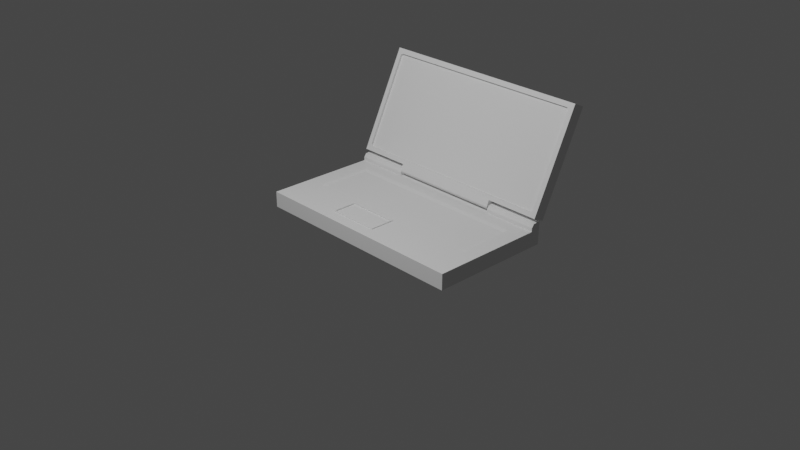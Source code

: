 # Source: notebook2.blend  (saved by Blender 2.80.72; exported with 4.5.12 LTS)
import bpy
from mathutils import Matrix  # noqa: F401  (used for matrix-valued properties, if any)

bpy.ops.wm.read_factory_settings(use_empty=True)
scene = bpy.context.scene
scene.name = 'Scene'

# ---- collections
col_collection = bpy.data.collections.new('Collection'); scene.collection.children.link(col_collection)

# ---- materials (node trees are filled in below, after node groups)
mat_material_001 = bpy.data.materials.new('Material.001')
mat_material_001.use_transparent_shadow = False

# ---- node groups
ng_auto_smooth = bpy.data.node_groups.new('Auto Smooth', 'GeometryNodeTree')
_s = ng_auto_smooth.interface.new_socket(name='Geometry', in_out='OUTPUT', socket_type='NodeSocketGeometry')
_s = ng_auto_smooth.interface.new_socket(name='Geometry', in_out='INPUT', socket_type='NodeSocketGeometry')
_s = ng_auto_smooth.interface.new_socket(name='Angle', in_out='INPUT', socket_type='NodeSocketFloat')
_s.subtype = 'ANGLE'
_s.min_value = 0.0
_s.max_value = 3.142
ng_auto_smooth.is_modifier = True
_N = ng_auto_smooth.nodes; _L = ng_auto_smooth.links
n0 = _N.new('NodeGroupOutput'); n0.name = 'Group Output'; n0.location = (480, -100)
n1 = _N.new('NodeGroupInput'); n1.name = 'Group Input'; n1.location = (-420, -300)
n2 = _N.new('NodeGroupInput'); n2.name = 'Group Input.001'; n2.location = (-60, -100)
n3 = _N.new('GeometryNodeSetShadeSmooth'); n3.name = 'Set Shade Smooth'; n3.location = (120, -100)
n3.domain = 'EDGE'
n4 = _N.new('GeometryNodeSetShadeSmooth'); n4.name = 'Set Shade Smooth.001'; n4.location = (300, -100)
n5 = _N.new('GeometryNodeInputMeshEdgeAngle'); n5.name = 'Edge Angle'; n5.location = (-420, -220)
n6 = _N.new('GeometryNodeInputEdgeSmooth'); n6.name = 'Is Edge Smooth'; n6.location = (-60, -160)
n7 = _N.new('GeometryNodeInputShadeSmooth'); n7.name = 'Is Face Smooth'; n7.location = (-240, -340)
n8 = _N.new('FunctionNodeBooleanMath'); n8.name = 'Boolean Math'; n8.location = (-60, -220)
n9 = _N.new('FunctionNodeCompare'); n9.name = 'Compare'; n9.location = (-240, -180)
n9.operation = 'LESS_EQUAL'
_L.new(n5.outputs[0], n9.inputs[0])
_L.new(n4.outputs[0], n0.inputs[0])
_L.new(n1.outputs[1], n9.inputs[1])
_L.new(n9.outputs[0], n8.inputs[0])
_L.new(n7.outputs[0], n8.inputs[1])
_L.new(n2.outputs[0], n3.inputs[0])
_L.new(n6.outputs[0], n3.inputs[1])
_L.new(n3.outputs[0], n4.inputs[0])
_L.new(n8.outputs[0], n3.inputs[2])
n0.is_active_output = True

# ---- material node trees

# ---- world
world_world = bpy.data.worlds.new('World'); scene.world = world_world
world_world.use_nodes = True; world_world.node_tree.nodes.clear()
_N = world_world.node_tree.nodes; _L = world_world.node_tree.links
n0 = _N.new('ShaderNodeOutputWorld'); n0.name = 'World Output'; n0.location = (300, 300)
n1 = _N.new('ShaderNodeBackground'); n1.name = 'Background'; n1.location = (10, 300)
n1.inputs[0].default_value = (0.05088, 0.05088, 0.05088, 1.0)
_L.new(n1.outputs[0], n0.inputs[0])
n0.is_active_output = True
world_world.color = (0.05088, 0.05088, 0.05088)
world_world.use_sun_shadow = False
world_world.sun_shadow_jitter_overblur = 0.0

# ---- cameras
cam_camera = bpy.data.cameras.new('Camera')
cam_camera.clip_end = 100.0
cam_camera.ortho_scale = 7.314

# ---- lights
light_light = bpy.data.lights.new('Light', 'POINT')
light_light.transmission_factor = 0.0
light_light.energy = 1000.0
light_light.shadow_soft_size = 0.1
light_light.shadow_maximum_resolution = 0.006
light_light.use_absolute_resolution = True

# ---- meshes
me_cube = bpy.data.meshes.new('Cube')
me_cube.from_pydata([(-1.0, -0.2922, -1.0), (-1.0, -0.2922, 1.0), (-1.0, 0.2922, -1.0), (0.8549, 0.3435, -1.015), (1.0, -0.2922, -1.0), (1.0, -0.2922, 1.0), (1.0, 0.2922, -1.0), (1.0, 0.3435, -1.015), (-0.999, 0.3665, 1.773), (1.001, 0.3665, 1.773), (1.0, 0.3445, 0.9509), (-0.8446, 0.3435, -1.015), (-0.999, 0.6086, 14.04), (1.001, 0.6086, 14.04), (-1.0, -0.0739, -1.0), (-1.0, -0.07354, 0.9873), (1.0, -0.0739, -1.0), (1.0, -0.07354, 0.9873), (-1.0, 0.2271, 0.9699), (1.0, 0.2262, -1.0), (-1.0, 0.2262, -1.0), (1.0, 0.2271, 0.9699), (0.8549, 0.2922, -1.0), (0.8549, -0.2922, -1.0), (0.8549, -0.2922, 1.0), (0.8314, -0.06467, 0.84), (0.8549, -0.0739, -1.0), (0.8549, 0.2262, -1.0), (0.8314, 0.2046, 0.8244), (-0.8446, 0.2922, -1.0), (-0.8446, -0.2922, 1.0), (-0.8446, -0.0739, -1.0), (-0.8446, 0.2262, -1.0), (-0.8446, -0.2922, -1.0), (-0.8214, -0.06467, 0.84), (-0.8214, 0.2046, 0.8244), (-0.8446, -0.07354, 0.9873), (0.8549, -0.07354, 0.9873), (0.8549, -0.2922, 1.0), (-0.8446, -0.2922, 1.0), (-0.3571, -0.09417, 1.114), (0.08368, -0.09417, 1.114), (0.1007, -0.1032, 1.115), (0.1007, -0.2223, 1.121), (0.08368, -0.2292, 1.122), (-0.3571, -0.2292, 1.122), (-0.375, -0.1032, 1.115), (-0.375, -0.2223, 1.121), (-0.375, -0.1002, 0.9917), (-0.369, -0.09419, 0.9914), (-0.381, -0.09392, 0.9913), (-0.3747, -0.09833, 0.9916), (-0.3739, -0.09666, 0.9915), (-0.3725, -0.09533, 0.9915), (-0.3709, -0.09448, 0.9914), (-0.369, -0.09417, 1.114), (-0.375, -0.1002, 1.114), (-0.3709, -0.09447, 1.114), (-0.3725, -0.09532, 1.114), (-0.3739, -0.09665, 1.114), (-0.3747, -0.09832, 1.114), (-0.3681, -0.2292, 0.9992), (-0.375, -0.2223, 0.9988), (-0.3819, -0.2302, 0.9992), (-0.3702, -0.2289, 0.9992), (-0.3722, -0.2279, 0.9992), (-0.3737, -0.2264, 0.9991), (-0.3747, -0.2245, 0.999), (-0.375, -0.2223, 1.121), (-0.3681, -0.2292, 1.122), (-0.3747, -0.2244, 1.122), (-0.3737, -0.2264, 1.122), (-0.3722, -0.2279, 1.122), (-0.3702, -0.2289, 1.122), (0.1007, -0.2232, 0.9989), (0.09473, -0.2292, 0.9992), (0.1067, -0.2297, 0.9992), (0.1004, -0.2251, 0.999), (0.09959, -0.2268, 0.9991), (0.09826, -0.2281, 0.9992), (0.09659, -0.2289, 0.9992), (0.09473, -0.2292, 1.122), (0.1007, -0.2232, 1.121), (0.09659, -0.2289, 1.122), (0.09826, -0.2281, 1.122), (0.09959, -0.2268, 1.122), (0.1004, -0.2251, 1.122), (0.09473, -0.09419, 0.9914), (0.1007, -0.1002, 0.9917), (0.1067, -0.09402, 0.9914), (0.09659, -0.09448, 0.9914), (0.09826, -0.09533, 0.9915), (0.09959, -0.09666, 0.9915), (0.1004, -0.09833, 0.9916), (0.1007, -0.1002, 1.114), (0.09473, -0.09417, 1.114), (0.1004, -0.09832, 1.114), (0.09959, -0.09665, 1.114), (0.09826, -0.09532, 1.114), (0.09659, -0.09447, 1.114), (0.07368, -0.1032, 1.115), (0.08368, -0.1132, 1.115), (0.09368, -0.1032, 1.115), (0.08368, -0.09422, 1.114), (0.07563, -0.1034, 1.115), (0.07751, -0.1039, 1.115), (0.07924, -0.1049, 1.115), (0.08075, -0.1061, 1.115), (0.08199, -0.1076, 1.115), (0.08292, -0.1094, 1.115), (0.08349, -0.1112, 1.115), (0.08368, -0.2123, 1.121), (0.07368, -0.2223, 1.121), (0.08368, -0.2292, 1.122), (0.09368, -0.2223, 1.121), (0.08349, -0.2142, 1.121), (0.08292, -0.2161, 1.121), (0.08199, -0.2179, 1.121), (0.08075, -0.2194, 1.121), (0.07924, -0.2206, 1.121), (0.07751, -0.2215, 1.121), (0.07563, -0.2221, 1.121), (-0.3571, -0.1132, 1.115), (-0.3471, -0.1032, 1.115), (-0.3571, -0.09422, 1.114), (-0.3671, -0.1032, 1.115), (-0.3569, -0.1112, 1.115), (-0.3563, -0.1094, 1.115), (-0.3554, -0.1076, 1.115), (-0.3541, -0.1061, 1.115), (-0.3526, -0.1049, 1.115), (-0.3509, -0.1039, 1.115), (-0.349, -0.1034, 1.115), (-0.3471, -0.2223, 1.121), (-0.3571, -0.2123, 1.121), (-0.3671, -0.2223, 1.121), (-0.3571, -0.2292, 1.122), (-0.349, -0.2221, 1.121), (-0.3509, -0.2215, 1.121), (-0.3526, -0.2206, 1.121), (-0.3541, -0.2194, 1.121), (-0.3554, -0.2179, 1.121), (-0.3563, -0.2161, 1.121), (-0.3569, -0.2142, 1.121), (0.08368, -0.1132, 0.9302), (0.07368, -0.1032, 0.9296), (0.08349, -0.1112, 0.93), (0.08292, -0.1094, 0.9299), (0.08199, -0.1076, 0.9298), (0.08075, -0.1061, 0.9297), (0.07924, -0.1049, 0.9297), (0.07751, -0.104, 0.9296), (0.07563, -0.1034, 0.9296), (0.07368, -0.2223, 0.9365), (0.08368, -0.2123, 0.9359), (0.07563, -0.2221, 0.9365), (0.07751, -0.2216, 0.9364), (0.07924, -0.2206, 0.9364), (0.08075, -0.2194, 0.9363), (0.08199, -0.2179, 0.9362), (0.08292, -0.2161, 0.9361), (0.08349, -0.2143, 0.936), (-0.3471, -0.1032, 0.9296), (-0.3571, -0.1132, 0.9302), (-0.349, -0.1034, 0.9296), (-0.3509, -0.104, 0.9296), (-0.3526, -0.1049, 0.9297), (-0.3541, -0.1061, 0.9297), (-0.3554, -0.1076, 0.9298), (-0.3563, -0.1094, 0.9299), (-0.3569, -0.1112, 0.93), (-0.3571, -0.2123, 0.9359), (-0.3471, -0.2223, 0.9365), (-0.3569, -0.2143, 0.936), (-0.3563, -0.2161, 0.9361), (-0.3554, -0.2179, 0.9362), (-0.3541, -0.2194, 0.9363), (-0.3526, -0.2206, 0.9364), (-0.3509, -0.2216, 0.9364), (-0.349, -0.2221, 0.9365), (-0.8446, -0.07354, 0.9873), (0.8549, -0.07354, 0.9873), (-0.8446, 0.2271, 0.9699), (0.8549, 0.2271, 0.9699), (-0.999, 0.3071, 2.477), (1.001, 0.3071, 2.477), (-0.999, 0.5492, 14.74), (1.001, 0.5492, 14.74), (-1.0, 0.3435, -1.015), (-1.0, 0.3445, 0.9509), (1.0, 0.2932, 0.966), (-1.0, 0.2932, 0.966), (-0.9249, 0.3166, 3.01), (-0.9549, 0.3219, 3.277), (-0.9574, 0.3161, 2.98), (-0.9307, 0.3167, 3.015), (-0.9364, 0.317, 3.03), (-0.9415, 0.3175, 3.055), (-0.9461, 0.3181, 3.088), (-0.9498, 0.3189, 3.129), (-0.9526, 0.3199, 3.175), (-0.9543, 0.3208, 3.225), (0.9571, 0.3219, 3.277), (0.9271, 0.3166, 3.01), (0.9596, 0.3161, 2.98), (0.9565, 0.3208, 3.225), (0.9548, 0.3199, 3.175), (0.952, 0.3189, 3.129), (0.9483, 0.3181, 3.088), (0.9438, 0.3175, 3.055), (0.9386, 0.317, 3.03), (0.9329, 0.3167, 3.015), (-0.9549, 0.5315, 13.9), (-0.9249, 0.5368, 14.17), (-0.9572, 0.5374, 14.2), (-0.9543, 0.5325, 13.95), (-0.9526, 0.5335, 14.0), (-0.9498, 0.5344, 14.05), (-0.9461, 0.5352, 14.09), (-0.9415, 0.5359, 14.12), (-0.9364, 0.5364, 14.15), (-0.9307, 0.5367, 14.16), (0.9271, 0.5368, 14.17), (0.9571, 0.5315, 13.9), (0.9594, 0.5374, 14.2), (0.9329, 0.5367, 14.16), (0.9386, 0.5364, 14.15), (0.9438, 0.5359, 14.12), (0.9483, 0.5352, 14.09), (0.952, 0.5344, 14.05), (0.9548, 0.5335, 14.0), (0.9565, 0.5325, 13.95), (-0.955, 0.3332, 3.161), (-0.925, 0.3279, 2.894), (-0.9544, 0.3322, 3.109), (-0.9527, 0.3312, 3.059), (-0.9499, 0.3303, 3.013), (-0.9462, 0.3295, 2.972), (-0.9416, 0.3288, 2.939), (-0.9365, 0.3283, 2.914), (-0.9308, 0.328, 2.899), (0.927, 0.3279, 2.894), (0.957, 0.3332, 3.161), (0.9328, 0.328, 2.899), (0.9385, 0.3283, 2.914), (0.9437, 0.3288, 2.939), (0.9482, 0.3295, 2.972), (0.9519, 0.3303, 3.013), (0.9547, 0.3312, 3.059), (0.9564, 0.3322, 3.109), (-0.925, 0.5481, 14.05), (-0.955, 0.5428, 13.78), (-0.9308, 0.548, 14.04), (-0.9365, 0.5477, 14.03), (-0.9416, 0.5472, 14.0), (-0.9462, 0.5465, 13.97), (-0.9499, 0.5457, 13.93), (-0.9527, 0.5448, 13.88), (-0.9544, 0.5438, 13.83), (0.957, 0.5428, 13.78), (0.927, 0.5481, 14.05), (0.9564, 0.5438, 13.83), (0.9547, 0.5448, 13.88), (0.9519, 0.5457, 13.93), (0.9482, 0.5465, 13.97), (0.9437, 0.5472, 14.0), (0.9385, 0.5477, 14.03), (0.9328, 0.548, 14.04), (-0.5158, 0.2932, 0.966), (0.5158, 0.2932, 0.966), (-0.5158, 0.3445, 0.9509), (0.5158, 0.3445, 0.9509), (1.0, 0.345, 1.956), (0.5158, 0.345, 1.956), (-1.0, 0.345, 1.956), (-0.5158, 0.345, 1.956), (0.5158, 0.2934, 1.428), (0.5158, 0.345, 1.956), (0.5158, 0.3055, 1.841), (1.0, 0.345, 1.956), (1.0, 0.2934, 1.428), (1.0, 0.3055, 1.841), (-1.0, 0.2934, 1.428), (-1.0, 0.345, 1.956), (-1.0, 0.3055, 1.841), (-0.5158, 0.345, 1.956), (-0.5158, 0.2934, 1.428), (-0.5158, 0.3055, 1.841), (-0.5148, 0.3665, 1.773), (0.5115, 0.3665, 1.773), (-0.5148, 0.5492, 14.74), (0.5115, 0.5492, 14.74), (-0.5148, 0.6086, 14.04), (0.5115, 0.6086, 14.04), (-0.5148, 0.3071, 2.477), (0.5115, 0.3071, 2.477), (-0.5148, 0.3611, 1.502), (-0.5148, 0.3162, 1.083), (-0.5148, 0.3512, 1.034), (-0.5148, 0.3482, 0.9846), (-0.5148, 0.3442, 0.9534), (-0.5148, 0.3394, 0.9413), (-0.5148, 0.3339, 0.9489), (-0.5148, 0.3281, 0.9758), (-0.5148, 0.3221, 1.021), (0.5115, 0.3162, 1.083), (0.5115, 0.3611, 1.502), (0.5115, 0.3221, 1.021), (0.5115, 0.3281, 0.9758), (0.5115, 0.3339, 0.9489), (0.5115, 0.3394, 0.9413), (0.5115, 0.3442, 0.9534), (0.5115, 0.3482, 0.9846), (0.5115, 0.3512, 1.034), (-0.5148, 0.3163, 1.081), (-0.5148, 0.3017, 2.206), (-0.5148, 0.3106, 1.157), (-0.5148, 0.3055, 1.244), (-0.5148, 0.301, 1.339), (-0.5148, 0.2974, 1.439), (-0.5148, 0.2948, 1.539), (-0.5148, 0.2933, 1.635), (-0.5148, 0.293, 1.725), (0.5115, 0.3017, 2.206), (0.5115, 0.3163, 1.081), (0.5115, 0.293, 1.724), (0.5115, 0.2933, 1.635), (0.5115, 0.2948, 1.539), (0.5115, 0.2974, 1.439), (0.5115, 0.301, 1.339), (0.5115, 0.3055, 1.244), (0.5115, 0.3106, 1.157), (0.004997, -0.06467, 0.84), (0.004997, 0.2046, 0.8244), (0.8314, 0.1663, 0.8266), (-0.8214, 0.1663, 0.8266), (0.004997, 0.1663, 0.8266), (0.8314, -0.06467, 0.84), (-0.8214, 0.2046, 0.8244), (0.8314, 0.2046, 0.8244), (-0.8214, -0.06467, 0.84), (0.8314, 0.06998, 0.8322), (-0.8214, 0.06998, 0.8322), (0.004997, 0.2046, 0.8244), (0.004997, -0.06467, 0.84)], [], [(20, 18, 191, 2), (202, 223, 259, 242), (16, 17, 5, 4), (33, 30, 1, 0), (26, 16, 4, 23), (180, 15, 1, 30), (22, 29, 11, 3), (295, 289, 9, 185), (291, 187, 13, 293), (185, 9, 13, 187), (288, 8, 12, 292), (8, 184, 186, 12), (182, 18, 15, 180), (27, 19, 16, 26), (19, 21, 17, 16), (0, 1, 15, 14), (6, 190, 21, 19), (22, 6, 19, 27), (190, 269, 268, 191, 18, 182, 183, 21), (14, 15, 18, 20), (29, 22, 27, 32), (32, 27, 26, 31), (21, 183, 181, 17), (17, 181, 24, 5), (31, 26, 23, 33), (4, 5, 24, 23), (14, 31, 33, 0), (20, 32, 31, 14), (2, 29, 32, 20), (336, 335, 34, 332), (181, 180, 36, 37), (23, 24, 30, 33), (122, 134, 171, 163), (30, 24, 38, 39), (24, 181, 37, 38), (180, 30, 39, 36), (63, 62, 48, 50, 36, 39), (61, 75, 81, 44, 45, 69), (48, 62, 68, 47, 46, 56), (89, 88, 74, 76, 38, 37), (144, 146, 147, 148, 149, 150, 151, 152, 145, 162, 164, 165, 166, 167, 168, 169, 170, 163, 171, 173, 174, 175, 176, 177, 178, 179, 172, 153, 155, 156, 157, 158, 159, 160, 161, 154), (100, 123, 162, 145), (40, 55, 57, 58, 59, 60, 56, 46, 125, 124), (133, 112, 153, 172), (94, 96, 97, 98, 99, 95, 41, 103, 102, 42), (42, 102, 101, 111, 114, 43), (113, 112, 133, 136, 45, 44), (136, 135, 47, 68, 70, 71, 72, 73, 69, 45), (43, 114, 113, 44, 81, 83, 84, 85, 86, 82), (122, 125, 46, 47, 135, 134), (111, 101, 144, 154), (48, 51, 50), (51, 52, 50), (52, 53, 50), (53, 54, 50), (54, 49, 50), (48, 56, 60, 51), (51, 60, 59, 52), (52, 59, 58, 53), (53, 58, 57, 54), (54, 57, 55, 49), (74, 88, 94, 42, 43, 82), (61, 64, 63), (64, 65, 63), (65, 66, 63), (66, 67, 63), (67, 62, 63), (61, 69, 73, 64), (64, 73, 72, 65), (65, 72, 71, 66), (66, 71, 70, 67), (67, 70, 68, 62), (76, 75, 61, 63, 39, 38), (74, 77, 76), (77, 78, 76), (78, 79, 76), (79, 80, 76), (80, 75, 76), (81, 75, 80, 83), (83, 80, 79, 84), (84, 79, 78, 85), (85, 78, 77, 86), (86, 77, 74, 82), (87, 49, 55, 40, 41, 95), (87, 90, 89), (90, 91, 89), (91, 92, 89), (92, 93, 89), (93, 88, 89), (94, 88, 93, 96), (96, 93, 92, 97), (97, 92, 91, 98), (98, 91, 90, 99), (99, 90, 87, 95), (50, 49, 87, 89, 37, 36), (100, 104, 105, 106, 107, 108, 109, 110, 101, 102, 103), (111, 115, 116, 117, 118, 119, 120, 121, 112, 113, 114), (122, 126, 127, 128, 129, 130, 131, 132, 123, 124, 125), (133, 137, 138, 139, 140, 141, 142, 143, 134, 135, 136), (100, 145, 152, 104), (104, 152, 151, 105), (105, 151, 150, 106), (106, 150, 149, 107), (107, 149, 148, 108), (108, 148, 147, 109), (109, 147, 146, 110), (110, 146, 144, 101), (153, 112, 121, 155), (155, 121, 120, 156), (156, 120, 119, 157), (157, 119, 118, 158), (158, 118, 117, 159), (159, 117, 116, 160), (160, 116, 115, 161), (161, 115, 111, 154), (171, 134, 143, 173), (173, 143, 142, 174), (174, 142, 141, 175), (175, 141, 140, 176), (176, 140, 139, 177), (177, 139, 138, 178), (178, 138, 137, 179), (179, 137, 133, 172), (162, 123, 132, 164), (164, 132, 131, 165), (165, 131, 130, 166), (166, 130, 129, 167), (167, 129, 128, 168), (168, 128, 127, 169), (169, 127, 126, 170), (170, 126, 122, 163), (41, 40, 124, 123, 100, 103), (25, 332, 34, 340, 344, 337), (35, 333, 28, 339, 343, 338), (28, 334, 25, 337, 341, 339), (34, 335, 35, 338, 342, 340), (212, 193, 232, 251), (232, 234, 235, 236, 237, 238, 239, 240, 233, 241, 243, 244, 245, 246, 247, 248, 249, 242, 259, 261, 262, 263, 264, 265, 266, 267, 260, 250, 252, 253, 254, 255, 256, 257, 258, 251), (222, 213, 250, 260), (204, 203, 192, 194, 184, 294, 295, 185), (189, 270, 271, 10, 7, 3, 11, 188), (214, 213, 222, 224, 187, 291, 290, 186), (224, 223, 202, 204, 185, 187), (194, 193, 212, 214, 186, 184), (192, 195, 194), (195, 196, 194), (196, 197, 194), (197, 198, 194), (198, 199, 194), (199, 200, 194), (200, 201, 194), (201, 193, 194), (202, 205, 204), (205, 206, 204), (206, 207, 204), (207, 208, 204), (208, 209, 204), (209, 210, 204), (210, 211, 204), (211, 203, 204), (212, 215, 214), (215, 216, 214), (216, 217, 214), (217, 218, 214), (218, 219, 214), (219, 220, 214), (220, 221, 214), (221, 213, 214), (222, 225, 224), (225, 226, 224), (226, 227, 224), (227, 228, 224), (228, 229, 224), (229, 230, 224), (230, 231, 224), (231, 223, 224), (192, 233, 240, 195), (195, 240, 239, 196), (196, 239, 238, 197), (197, 238, 237, 198), (198, 237, 236, 199), (199, 236, 235, 200), (200, 235, 234, 201), (201, 234, 232, 193), (250, 213, 221, 252), (252, 221, 220, 253), (253, 220, 219, 254), (254, 219, 218, 255), (255, 218, 217, 256), (256, 217, 216, 257), (257, 216, 215, 258), (258, 215, 212, 251), (259, 223, 231, 261), (261, 231, 230, 262), (262, 230, 229, 263), (263, 229, 228, 264), (264, 228, 227, 265), (265, 227, 226, 266), (266, 226, 225, 267), (267, 225, 222, 260), (241, 203, 211, 243), (243, 211, 210, 244), (244, 210, 209, 245), (245, 209, 208, 246), (246, 208, 207, 247), (247, 207, 206, 248), (248, 206, 205, 249), (249, 205, 202, 242), (192, 203, 241, 233), (6, 22, 3, 7), (190, 6, 7, 10), (29, 2, 188, 11), (190, 10, 272, 279, 281, 280), (2, 191, 189, 188), (268, 270, 275, 285, 287, 286), (268, 269, 271, 270), (271, 269, 276, 278, 277, 273), (191, 268, 286, 282), (10, 271, 273, 272), (269, 190, 280, 276), (189, 191, 282, 284, 283, 274), (270, 189, 274, 275), (283, 285, 275, 274), (276, 280, 281, 278), (278, 281, 279, 277), (282, 286, 287, 284), (284, 287, 285, 283), (277, 279, 272, 273), (9, 289, 293, 13), (289, 288, 292, 293), (186, 290, 292, 12), (290, 291, 293, 292), (184, 8, 288, 294), (295, 294, 315, 323), (294, 288, 296, 298, 299, 300, 301, 302, 303, 304, 297, 314, 316, 317, 318, 319, 320, 321, 322, 315), (314, 297, 305, 324), (289, 295, 323, 325, 326, 327, 328, 329, 330, 331, 324, 305, 307, 308, 309, 310, 311, 312, 313, 306), (296, 306, 313, 298), (298, 313, 312, 299), (299, 312, 311, 300), (300, 311, 310, 301), (301, 310, 309, 302), (302, 309, 308, 303), (303, 308, 307, 304), (304, 307, 305, 297), (314, 324, 331, 316), (316, 331, 330, 317), (317, 330, 329, 318), (318, 329, 328, 319), (319, 328, 327, 320), (320, 327, 326, 321), (321, 326, 325, 322), (322, 325, 323, 315), (288, 289, 306, 296), (334, 336, 332, 25), (28, 333, 336, 334), (333, 35, 335, 336), (339, 341, 337, 181, 183), (340, 342, 338, 182, 180), (338, 343, 339, 183, 182), (337, 344, 340, 180, 181)])
_uv = me_cube.uv_layers.new(name='UVMap')
_uv.uv.foreach_set('vector', [0.375, 0.2218, 0.625, 0.2218, 0.625, 0.25, 0.375, 0.25, 0.6357, 0.5, 0.6357, 0.5, 0.6357, 0.5, 0.6357, 0.5, 0.375, 0.6566, 0.625, 0.6566, 0.625, 0.75, 0.375, 0.75, 0.375, 0.9806, 0.625, 0.9806, 0.625, 1.0, 0.375, 1.0, 0.3569, 0.6566, 0.375, 0.6566, 0.375, 0.75, 0.3569, 0.75, 0.8556, 0.6566, 0.875, 0.6566, 0.875, 0.75, 0.8556, 0.75, 0.3569, 0.5, 0.1444, 0.5, 0.1444, 0.5, 0.3569, 0.5, 0.0, 0.0, 0.0, 0.0, 0.0, 0.0, 0.0, 0.0, 0.6885, 0.5, 0.625, 0.5, 0.625, 0.5, 0.6885, 0.5, 0.625, 0.5, 0.625, 0.5, 0.625, 0.5, 0.625, 0.5, 0.625, 0.3105, 0.625, 0.25, 0.625, 0.25, 0.625, 0.3105, 0.625, 0.25, 0.625, 0.25, 0.625, 0.25, 0.625, 0.25, 0.8556, 0.5282, 0.875, 0.5282, 0.875, 0.6566, 0.8556, 0.6566, 0.3569, 0.5282, 0.375, 0.5282, 0.375, 0.6566, 0.3569, 0.6566, 0.375, 0.5282, 0.625, 0.5282, 0.625, 0.6566, 0.375, 0.6566, 0.375, 0.0, 0.625, 0.0, 0.625, 0.09339, 0.375, 0.09339, 0.375, 0.5, 0.625, 0.5, 0.625, 0.5282, 0.375, 0.5282, 0.3569, 0.5, 0.375, 0.5, 0.375, 0.5282, 0.3569, 0.5282, 0.625, 0.5, 0.7083, 0.5, 0.7917, 0.5, 0.875, 0.5, 0.875, 0.5282, 0.8556, 0.5282, 0.6431, 0.5282, 0.625, 0.5282, 0.375, 0.09339, 0.625, 0.09339, 0.625, 0.2218, 0.375, 0.2218, 0.1444, 0.5, 0.3569, 0.5, 0.3569, 0.5282, 0.1444, 0.5282, 0.1444, 0.5282, 0.3569, 0.5282, 0.3569, 0.6566, 0.1444, 0.6566, 0.625, 0.5282, 0.6431, 0.5282, 0.6431, 0.6566, 0.625, 0.6566, 0.625, 0.6566, 0.6431, 0.6566, 0.6431, 0.75, 0.625, 0.75, 0.1444, 0.6566, 0.3569, 0.6566, 0.3569, 0.75, 0.1444, 0.75, 0.375, 0.75, 0.625, 0.75, 0.625, 0.7681, 0.375, 0.7681, 0.125, 0.6566, 0.1444, 0.6566, 0.1444, 0.75, 0.125, 0.75, 0.125, 0.5282, 0.1444, 0.5282, 0.1444, 0.6566, 0.125, 0.6566, 0.125, 0.5, 0.1444, 0.5, 0.1444, 0.5282, 0.125, 0.5282, 0.7494, 0.5549, 0.8521, 0.5549, 0.8521, 0.6448, 0.7494, 0.6448, 0.6431, 0.6566, 0.8556, 0.6566, 0.8556, 0.6566, 0.6431, 0.6566, 0.375, 0.7681, 0.625, 0.7681, 0.625, 0.9806, 0.375, 0.9806, 0.8416, 0.6856, 0.8416, 0.7218, 0.8416, 0.7218, 0.8416, 0.6856, 0.625, 0.9806, 0.625, 0.7681, 0.625, 0.7681, 0.625, 0.9806, 0.6431, 0.75, 0.6431, 0.6566, 0.6431, 0.6566, 0.6431, 0.75, 0.8556, 0.6566, 0.8556, 0.75, 0.8556, 0.75, 0.8556, 0.6566, 0.8492, 0.7283, 0.8491, 0.7255, 0.8491, 0.6808, 0.8492, 0.6783, 0.8556, 0.6566, 0.8556, 0.75, 0.8462, 0.728, 0.6521, 0.728, 0.6521, 0.728, 0.6567, 0.728, 0.8416, 0.728, 0.8462, 0.728, 0.8491, 0.6808, 0.8491, 0.7255, 0.8491, 0.7255, 0.8491, 0.7255, 0.8491, 0.6819, 0.8491, 0.6808, 0.6495, 0.6784, 0.6496, 0.6808, 0.6496, 0.7258, 0.6495, 0.7282, 0.6431, 0.75, 0.6431, 0.6566, 0.6567, 0.6856, 0.6568, 0.6849, 0.6568, 0.6842, 0.657, 0.6835, 0.6571, 0.6823, 0.6586, 0.6821, 0.6593, 0.682, 0.6601, 0.6819, 0.6609, 0.6819, 0.8374, 0.6819, 0.8382, 0.6819, 0.839, 0.682, 0.8397, 0.6821, 0.8412, 0.6823, 0.8414, 0.6835, 0.8415, 0.6842, 0.8416, 0.6849, 0.8416, 0.6856, 0.8416, 0.7218, 0.8416, 0.7225, 0.8415, 0.7232, 0.8414, 0.7238, 0.8412, 0.7251, 0.8397, 0.7253, 0.839, 0.7254, 0.8382, 0.7254, 0.8374, 0.7255, 0.6609, 0.7255, 0.6601, 0.7254, 0.6593, 0.7254, 0.6586, 0.7253, 0.6571, 0.7251, 0.657, 0.7238, 0.6568, 0.7232, 0.6568, 0.7225, 0.6567, 0.7218, 0.6609, 0.6819, 0.8374, 0.6819, 0.8374, 0.6819, 0.6609, 0.6819, 0.8416, 0.6786, 0.8466, 0.6786, 0.8474, 0.6787, 0.8481, 0.6788, 0.849, 0.6795, 0.8491, 0.6801, 0.8491, 0.6808, 0.8491, 0.6819, 0.8458, 0.6819, 0.8416, 0.6786, 0.8374, 0.7255, 0.6609, 0.7255, 0.6609, 0.7255, 0.8374, 0.7255, 0.6496, 0.6808, 0.6496, 0.6801, 0.6497, 0.6795, 0.6506, 0.6788, 0.6513, 0.6787, 0.6521, 0.6786, 0.6567, 0.6786, 0.6567, 0.6786, 0.6525, 0.6819, 0.6496, 0.6819, 0.6496, 0.6819, 0.6525, 0.6819, 0.6567, 0.6856, 0.6567, 0.7218, 0.6525, 0.7255, 0.6496, 0.7255, 0.6567, 0.728, 0.6609, 0.7255, 0.8374, 0.7255, 0.8416, 0.728, 0.8416, 0.728, 0.6567, 0.728, 0.8416, 0.728, 0.8458, 0.7255, 0.8491, 0.7255, 0.8491, 0.7255, 0.8491, 0.7262, 0.8489, 0.7269, 0.8479, 0.7278, 0.8471, 0.7279, 0.8462, 0.728, 0.8416, 0.728, 0.6496, 0.7255, 0.6525, 0.7255, 0.6567, 0.728, 0.6567, 0.728, 0.6521, 0.728, 0.6513, 0.728, 0.6506, 0.7278, 0.6497, 0.7271, 0.6496, 0.7265, 0.6496, 0.7258, 0.8416, 0.6856, 0.8458, 0.6819, 0.8491, 0.6819, 0.8491, 0.7255, 0.8458, 0.7255, 0.8416, 0.7218, 0.6567, 0.7218, 0.6567, 0.6856, 0.6567, 0.6856, 0.6567, 0.7218, 0.8491, 0.6808, 0.8491, 0.6801, 0.8492, 0.6783, 0.8491, 0.6801, 0.8491, 0.6795, 0.8492, 0.6783, 0.8491, 0.6795, 0.8491, 0.679, 0.8492, 0.6783, 0.8491, 0.679, 0.8491, 0.6787, 0.8492, 0.6783, 0.8491, 0.6787, 0.8491, 0.6786, 0.8492, 0.6783, 0.8491, 0.6808, 0.8491, 0.6808, 0.8491, 0.6801, 0.8491, 0.6801, 0.8491, 0.6801, 0.8491, 0.6801, 0.849, 0.6795, 0.8491, 0.6795, 0.8491, 0.6795, 0.849, 0.6795, 0.8481, 0.6788, 0.8481, 0.6786, 0.8481, 0.6786, 0.8481, 0.6788, 0.8474, 0.6787, 0.8474, 0.6786, 0.8474, 0.6786, 0.8474, 0.6787, 0.8466, 0.6786, 0.8466, 0.6786, 0.6496, 0.7258, 0.6496, 0.6808, 0.6496, 0.6808, 0.6496, 0.6819, 0.6496, 0.7255, 0.6496, 0.7258, 0.8462, 0.728, 0.8471, 0.728, 0.8492, 0.7283, 0.8471, 0.728, 0.8479, 0.728, 0.8492, 0.7283, 0.8479, 0.728, 0.8486, 0.728, 0.8492, 0.7283, 0.8486, 0.728, 0.849, 0.728, 0.8492, 0.7283, 0.849, 0.728, 0.8491, 0.728, 0.8492, 0.7283, 0.8462, 0.728, 0.8462, 0.728, 0.8471, 0.7279, 0.8471, 0.728, 0.8471, 0.728, 0.8471, 0.7279, 0.8479, 0.7278, 0.8479, 0.728, 0.8479, 0.728, 0.8479, 0.7278, 0.8489, 0.7269, 0.8491, 0.7269, 0.8491, 0.7269, 0.8489, 0.7269, 0.8491, 0.7262, 0.8491, 0.7262, 0.8491, 0.7262, 0.8491, 0.7262, 0.8491, 0.7255, 0.8491, 0.7255, 0.6495, 0.7282, 0.6521, 0.728, 0.8462, 0.728, 0.8492, 0.7283, 0.8556, 0.75, 0.6431, 0.75, 0.6496, 0.7258, 0.6496, 0.7265, 0.6495, 0.7282, 0.6496, 0.7265, 0.6496, 0.7271, 0.6495, 0.7282, 0.6496, 0.7271, 0.6496, 0.7276, 0.6495, 0.7282, 0.6496, 0.7276, 0.6496, 0.7279, 0.6495, 0.7282, 0.6496, 0.7279, 0.6496, 0.728, 0.6495, 0.7282, 0.6521, 0.728, 0.6521, 0.728, 0.6513, 0.728, 0.6513, 0.728, 0.6513, 0.728, 0.6513, 0.728, 0.6506, 0.728, 0.6506, 0.7278, 0.6506, 0.7278, 0.6506, 0.728, 0.6496, 0.7271, 0.6497, 0.7271, 0.6497, 0.7271, 0.6496, 0.7271, 0.6496, 0.7265, 0.6496, 0.7265, 0.6496, 0.7265, 0.6496, 0.7265, 0.6496, 0.7258, 0.6496, 0.7258, 0.6521, 0.6786, 0.8466, 0.6786, 0.8466, 0.6786, 0.8416, 0.6786, 0.6567, 0.6786, 0.6521, 0.6786, 0.6521, 0.6786, 0.6513, 0.6786, 0.6495, 0.6784, 0.6513, 0.6786, 0.6506, 0.6786, 0.6495, 0.6784, 0.6506, 0.6786, 0.6501, 0.6786, 0.6495, 0.6784, 0.6501, 0.6786, 0.6497, 0.6786, 0.6495, 0.6784, 0.6497, 0.6786, 0.6496, 0.6786, 0.6495, 0.6784, 0.6496, 0.6808, 0.6496, 0.6808, 0.6496, 0.6801, 0.6496, 0.6801, 0.6496, 0.6801, 0.6496, 0.6801, 0.6496, 0.6795, 0.6497, 0.6795, 0.6497, 0.6795, 0.6496, 0.6795, 0.6506, 0.6786, 0.6506, 0.6788, 0.6506, 0.6788, 0.6506, 0.6786, 0.6513, 0.6786, 0.6513, 0.6787, 0.6513, 0.6787, 0.6513, 0.6786, 0.6521, 0.6786, 0.6521, 0.6786, 0.8492, 0.6783, 0.8466, 0.6786, 0.6521, 0.6786, 0.6495, 0.6784, 0.6431, 0.6566, 0.8556, 0.6566, 0.6609, 0.6819, 0.6601, 0.6819, 0.6593, 0.6819, 0.6586, 0.6819, 0.658, 0.6819, 0.6574, 0.6819, 0.6571, 0.6819, 0.6568, 0.6819, 0.6567, 0.6819, 0.6525, 0.6819, 0.6567, 0.6786, 0.6567, 0.7218, 0.6567, 0.7225, 0.6567, 0.7232, 0.6567, 0.7238, 0.6567, 0.7244, 0.6567, 0.7248, 0.6567, 0.7252, 0.6567, 0.7254, 0.6567, 0.7255, 0.6567, 0.728, 0.6525, 0.7255, 0.8416, 0.6856, 0.8416, 0.6849, 0.8416, 0.6842, 0.8416, 0.6835, 0.8416, 0.683, 0.8416, 0.6825, 0.8416, 0.6822, 0.8416, 0.682, 0.8416, 0.6819, 0.8416, 0.6786, 0.8458, 0.6819, 0.8374, 0.7255, 0.8382, 0.7255, 0.839, 0.7255, 0.8397, 0.7255, 0.8404, 0.7255, 0.8409, 0.7255, 0.8413, 0.7255, 0.8415, 0.7255, 0.8416, 0.7255, 0.8458, 0.7255, 0.8416, 0.728, 0.6609, 0.6819, 0.6609, 0.6819, 0.6601, 0.6819, 0.6601, 0.6819, 0.6601, 0.6819, 0.6601, 0.6819, 0.6593, 0.682, 0.6593, 0.6819, 0.6593, 0.6819, 0.6593, 0.682, 0.6586, 0.6821, 0.6586, 0.6819, 0.6586, 0.6819, 0.6586, 0.6821, 0.6571, 0.6823, 0.6567, 0.6819, 0.6567, 0.6819, 0.6571, 0.6823, 0.657, 0.6835, 0.6567, 0.6835, 0.6567, 0.6835, 0.657, 0.6835, 0.6568, 0.6842, 0.6567, 0.6842, 0.6567, 0.6842, 0.6568, 0.6842, 0.6568, 0.6849, 0.6567, 0.6849, 0.6567, 0.6849, 0.6568, 0.6849, 0.6567, 0.6856, 0.6567, 0.6856, 0.6609, 0.7255, 0.6609, 0.7255, 0.6601, 0.7255, 0.6601, 0.7254, 0.6601, 0.7254, 0.6601, 0.7255, 0.6593, 0.7255, 0.6593, 0.7254, 0.6593, 0.7254, 0.6593, 0.7255, 0.6586, 0.7255, 0.6586, 0.7253, 0.6586, 0.7253, 0.6586, 0.7255, 0.6567, 0.7255, 0.6571, 0.7251, 0.6571, 0.7251, 0.6567, 0.7255, 0.6567, 0.7238, 0.657, 0.7238, 0.657, 0.7238, 0.6567, 0.7238, 0.6567, 0.7232, 0.6568, 0.7232, 0.6568, 0.7232, 0.6567, 0.7232, 0.6567, 0.7225, 0.6568, 0.7225, 0.6568, 0.7225, 0.6567, 0.7225, 0.6567, 0.7218, 0.6567, 0.7218, 0.8416, 0.7218, 0.8416, 0.7218, 0.8416, 0.7225, 0.8416, 0.7225, 0.8416, 0.7225, 0.8416, 0.7225, 0.8416, 0.7232, 0.8415, 0.7232, 0.8415, 0.7232, 0.8416, 0.7232, 0.8416, 0.7238, 0.8414, 0.7238, 0.8414, 0.7238, 0.8416, 0.7238, 0.8416, 0.7255, 0.8412, 0.7251, 0.8412, 0.7251, 0.8416, 0.7255, 0.8397, 0.7255, 0.8397, 0.7253, 0.8397, 0.7253, 0.8397, 0.7255, 0.839, 0.7255, 0.839, 0.7254, 0.839, 0.7254, 0.839, 0.7255, 0.8382, 0.7255, 0.8382, 0.7254, 0.8382, 0.7254, 0.8382, 0.7255, 0.8374, 0.7255, 0.8374, 0.7255, 0.8374, 0.6819, 0.8374, 0.6819, 0.8382, 0.6819, 0.8382, 0.6819, 0.8382, 0.6819, 0.8382, 0.6819, 0.839, 0.6819, 0.839, 0.682, 0.839, 0.682, 0.839, 0.6819, 0.8397, 0.6819, 0.8397, 0.6821, 0.8397, 0.6821, 0.8397, 0.6819, 0.8416, 0.6819, 0.8412, 0.6823, 0.8412, 0.6823, 0.8416, 0.6819, 0.8416, 0.6835, 0.8414, 0.6835, 0.8414, 0.6835, 0.8416, 0.6835, 0.8416, 0.6842, 0.8415, 0.6842, 0.8415, 0.6842, 0.8416, 0.6842, 0.8416, 0.6849, 0.8416, 0.6849, 0.8416, 0.6849, 0.8416, 0.6849, 0.8416, 0.6856, 0.8416, 0.6856, 0.6567, 0.6786, 0.8416, 0.6786, 0.8416, 0.6786, 0.8374, 0.6819, 0.6609, 0.6819, 0.6567, 0.6786, 0.6466, 0.6448, 0.7494, 0.6448, 0.8521, 0.6448, 0.8521, 0.6448, 0.7494, 0.6448, 0.6466, 0.6448, 0.8521, 0.54, 0.7494, 0.54, 0.6466, 0.54, 0.6466, 0.54, 0.7494, 0.54, 0.8521, 0.54, 0.6466, 0.54, 0.6466, 0.5549, 0.6466, 0.6448, 0.6466, 0.6448, 0.6466, 0.5924, 0.6466, 0.54, 0.8521, 0.6448, 0.8521, 0.5549, 0.8521, 0.54, 0.8521, 0.54, 0.8521, 0.5924, 0.8521, 0.6448, 0.8643, 0.5, 0.8643, 0.5, 0.8643, 0.5, 0.8643, 0.5, 0.8643, 0.5, 0.8643, 0.5, 0.8642, 0.5, 0.8641, 0.5, 0.864, 0.5, 0.8627, 0.5, 0.8621, 0.5, 0.8614, 0.5, 0.8607, 0.5, 0.6393, 0.5, 0.6386, 0.5, 0.6379, 0.5, 0.6373, 0.5, 0.636, 0.5, 0.6359, 0.5, 0.6358, 0.5, 0.6357, 0.5, 0.6357, 0.5, 0.6357, 0.5, 0.6357, 0.5, 0.6358, 0.5, 0.6359, 0.5, 0.636, 0.5, 0.6373, 0.5, 0.6379, 0.5, 0.6386, 0.5, 0.6393, 0.5, 0.8607, 0.5, 0.8614, 0.5, 0.8621, 0.5, 0.8627, 0.5, 0.864, 0.5, 0.8641, 0.5, 0.8642, 0.5, 0.8643, 0.5, 0.8643, 0.5, 0.6393, 0.5, 0.8607, 0.5, 0.8607, 0.5, 0.6393, 0.5, 0.6351, 0.5, 0.6393, 0.5, 0.8607, 0.5, 0.8649, 0.5, 0.875, 0.5, 0.8145, 0.5, 0.6885, 0.5, 0.625, 0.5, 0.0, 0.0, 0.0, 0.0, 0.0, 0.0, 0.0, 0.0, 0.0, 0.0, 0.0, 0.0, 0.0, 0.0, 0.0, 0.0, 0.8649, 0.5, 0.8607, 0.5, 0.6393, 0.5, 0.6351, 0.5, 0.625, 0.5, 0.6885, 0.5, 0.8145, 0.5, 0.875, 0.5, 0.6351, 0.5, 0.6357, 0.5, 0.6357, 0.5, 0.6351, 0.5, 0.625, 0.5, 0.625, 0.5, 0.8649, 0.5, 0.8643, 0.5, 0.8643, 0.5, 0.8649, 0.5, 0.875, 0.5, 0.875, 0.5, 0.8607, 0.5, 0.8614, 0.5, 0.8649, 0.5, 0.8614, 0.5, 0.8621, 0.5, 0.8649, 0.5, 0.8621, 0.5, 0.8627, 0.5, 0.8649, 0.5, 0.8627, 0.5, 0.8633, 0.5, 0.8649, 0.5, 0.8633, 0.5, 0.8637, 0.5, 0.8649, 0.5, 0.8637, 0.5, 0.8641, 0.5, 0.8649, 0.5, 0.8641, 0.5, 0.8643, 0.5, 0.8649, 0.5, 0.8643, 0.5, 0.8643, 0.5, 0.8649, 0.5, 0.6357, 0.5, 0.6357, 0.5, 0.6351, 0.5, 0.6357, 0.5, 0.6357, 0.5, 0.6351, 0.5, 0.6357, 0.5, 0.6357, 0.5, 0.6351, 0.5, 0.6357, 0.5, 0.6357, 0.5, 0.6351, 0.5, 0.6357, 0.5, 0.6357, 0.5, 0.6351, 0.5, 0.6357, 0.5, 0.6357, 0.5, 0.6351, 0.5, 0.6357, 0.5, 0.6357, 0.5, 0.6351, 0.5, 0.6357, 0.5, 0.6357, 0.5, 0.6351, 0.5, 0.8643, 0.5, 0.8643, 0.5, 0.8649, 0.5, 0.8643, 0.5, 0.8643, 0.5, 0.8649, 0.5, 0.8643, 0.5, 0.8643, 0.5, 0.8649, 0.5, 0.8643, 0.5, 0.8643, 0.5, 0.8649, 0.5, 0.8643, 0.5, 0.8643, 0.5, 0.8649, 0.5, 0.8643, 0.5, 0.8643, 0.5, 0.8649, 0.5, 0.8643, 0.5, 0.8643, 0.5, 0.8649, 0.5, 0.8643, 0.5, 0.8643, 0.5, 0.8649, 0.5, 0.6393, 0.5, 0.6386, 0.5, 0.6351, 0.5, 0.6386, 0.5, 0.6379, 0.5, 0.6351, 0.5, 0.6379, 0.5, 0.6373, 0.5, 0.6351, 0.5, 0.6373, 0.5, 0.6367, 0.5, 0.6351, 0.5, 0.6367, 0.5, 0.6363, 0.5, 0.6351, 0.5, 0.6363, 0.5, 0.6359, 0.5, 0.6351, 0.5, 0.6359, 0.5, 0.6357, 0.5, 0.6351, 0.5, 0.6357, 0.5, 0.6357, 0.5, 0.6351, 0.5, 0.8607, 0.5, 0.8607, 0.5, 0.8614, 0.5, 0.8614, 0.5, 0.8614, 0.5, 0.8614, 0.5, 0.8621, 0.5, 0.8621, 0.5, 0.8621, 0.5, 0.8621, 0.5, 0.8627, 0.5, 0.8627, 0.5, 0.8627, 0.5, 0.8627, 0.5, 0.864, 0.5, 0.8643, 0.5, 0.8643, 0.5, 0.864, 0.5, 0.8641, 0.5, 0.8643, 0.5, 0.8643, 0.5, 0.8641, 0.5, 0.8642, 0.5, 0.8643, 0.5, 0.8643, 0.5, 0.8642, 0.5, 0.8643, 0.5, 0.8643, 0.5, 0.8643, 0.5, 0.8643, 0.5, 0.8643, 0.5, 0.8643, 0.5, 0.8607, 0.5, 0.8607, 0.5, 0.8614, 0.5, 0.8614, 0.5, 0.8614, 0.5, 0.8614, 0.5, 0.8621, 0.5, 0.8621, 0.5, 0.8621, 0.5, 0.8621, 0.5, 0.8627, 0.5, 0.8627, 0.5, 0.8627, 0.5, 0.8627, 0.5, 0.8643, 0.5, 0.864, 0.5, 0.864, 0.5, 0.8643, 0.5, 0.8643, 0.5, 0.8641, 0.5, 0.8641, 0.5, 0.8643, 0.5, 0.8643, 0.5, 0.8642, 0.5, 0.8642, 0.5, 0.8643, 0.5, 0.8643, 0.5, 0.8643, 0.5, 0.8643, 0.5, 0.8643, 0.5, 0.8643, 0.5, 0.8643, 0.5, 0.6357, 0.5, 0.6357, 0.5, 0.6357, 0.5, 0.6357, 0.5, 0.6357, 0.5, 0.6357, 0.5, 0.6357, 0.5, 0.6358, 0.5, 0.6358, 0.5, 0.6357, 0.5, 0.6357, 0.5, 0.6359, 0.5, 0.6359, 0.5, 0.6357, 0.5, 0.6357, 0.5, 0.636, 0.5, 0.636, 0.5, 0.6357, 0.5, 0.6373, 0.5, 0.6373, 0.5, 0.6373, 0.5, 0.6373, 0.5, 0.6379, 0.5, 0.6379, 0.5, 0.6379, 0.5, 0.6379, 0.5, 0.6386, 0.5, 0.6386, 0.5, 0.6386, 0.5, 0.6386, 0.5, 0.6393, 0.5, 0.6393, 0.5, 0.6393, 0.5, 0.6393, 0.5, 0.6386, 0.5, 0.6386, 0.5, 0.6386, 0.5, 0.6386, 0.5, 0.6379, 0.5, 0.6379, 0.5, 0.6379, 0.5, 0.6379, 0.5, 0.6373, 0.5, 0.6373, 0.5, 0.6373, 0.5, 0.6373, 0.5, 0.6357, 0.5, 0.636, 0.5, 0.636, 0.5, 0.6357, 0.5, 0.6357, 0.5, 0.6359, 0.5, 0.6359, 0.5, 0.6357, 0.5, 0.6357, 0.5, 0.6358, 0.5, 0.6358, 0.5, 0.6357, 0.5, 0.6357, 0.5, 0.6357, 0.5, 0.6357, 0.5, 0.6357, 0.5, 0.6357, 0.5, 0.6357, 0.5, 0.8607, 0.5, 0.6393, 0.5, 0.6393, 0.5, 0.8607, 0.5, 0.375, 0.5, 0.3569, 0.5, 0.3569, 0.5, 0.375, 0.5, 0.625, 0.5, 0.375, 0.5, 0.375, 0.5, 0.625, 0.5, 0.1444, 0.5, 0.125, 0.5, 0.125, 0.5, 0.1444, 0.5, 0.625, 0.5, 0.625, 0.5, 0.625, 0.5, 0.625, 0.5, 0.625, 0.5, 0.625, 0.5, 0.375, 0.25, 0.625, 0.25, 0.625, 0.25, 0.375, 0.25, 0.7917, 0.5, 0.7917, 0.5, 0.7917, 0.5, 0.7917, 0.5, 0.7917, 0.5, 0.7917, 0.5, 0.7917, 0.5, 0.7083, 0.5, 0.7083, 0.5, 0.7917, 0.5, 0.7083, 0.5, 0.7083, 0.5, 0.7083, 0.5, 0.7083, 0.5, 0.7083, 0.5, 0.7083, 0.5, 0.875, 0.5, 0.7917, 0.5, 0.7917, 0.5, 0.875, 0.5, 0.0, 0.0, 0.0, 0.0, 0.0, 0.0, 0.0, 0.0, 0.7083, 0.5, 0.625, 0.5, 0.625, 0.5, 0.7083, 0.5, 0.625, 0.25, 0.625, 0.25, 0.625, 0.25, 0.7917, 0.4167, 0.625, 0.25, 0.625, 0.25, 0.0, 0.0, 0.0, 0.0, 0.0, 0.0, 0.0, 0.0, 0.875, 0.5, 0.7917, 0.5, 0.7917, 0.5, 0.875, 0.5, 0.7083, 0.5, 0.625, 0.5, 0.625, 0.5, 0.7083, 0.5, 0.7083, 0.5, 0.625, 0.5, 0.625, 0.5, 0.7083, 0.5, 0.875, 0.5, 0.7917, 0.5, 0.7917, 0.5, 0.7917, 0.4167, 0.7917, 0.4167, 0.7917, 0.5, 0.7917, 0.5, 0.875, 0.5, 0.7083, 0.5, 0.625, 0.5, 0.625, 0.5, 0.7083, 0.5, 0.625, 0.5, 0.625, 0.4365, 0.625, 0.4365, 0.625, 0.5, 0.625, 0.4365, 0.625, 0.3105, 0.625, 0.3105, 0.625, 0.4365, 0.875, 0.5, 0.8145, 0.5, 0.8145, 0.5, 0.875, 0.5, 0.8145, 0.5, 0.6885, 0.5, 0.6885, 0.5, 0.8145, 0.5, 0.0, 0.0, 0.0, 0.0, 0.0, 0.0, 0.0, 0.0, 0.6885, 0.5, 0.8145, 0.5, 0.8145, 0.5, 0.6885, 0.5, 0.0, 0.0, 0.0, 0.0, 0.0, 0.0, 0.0, 0.0, 0.0, 0.0, 0.0, 0.0, 0.0, 0.0, 0.0, 0.0, 0.0, 0.0, 0.0, 0.0, 0.0, 0.0, 0.0, 0.0, 0.0, 0.0, 0.0, 0.0, 0.0, 0.0, 0.0, 0.0, 0.0, 0.0, 0.0, 0.0, 0.0, 0.0, 0.0, 0.0, 0.0, 0.0, 0.0, 0.0, 0.0, 0.0, 0.0, 0.0, 0.0, 0.0, 0.0, 0.0, 0.0, 0.0, 0.0, 0.0, 0.0, 0.0, 0.0, 0.0, 0.0, 0.0, 0.0, 0.0, 0.0, 0.0, 0.0, 0.0, 0.0, 0.0, 0.0, 0.0, 0.0, 0.0, 0.0, 0.0, 0.0, 0.0, 0.0, 0.0, 0.0, 0.0, 0.0, 0.0, 0.0, 0.0, 0.0, 0.0, 0.625, 0.3105, 0.625, 0.4365, 0.625, 0.4365, 0.625, 0.3105, 0.625, 0.3105, 0.625, 0.4365, 0.625, 0.4365, 0.625, 0.3105, 0.625, 0.3105, 0.625, 0.4365, 0.625, 0.4365, 0.625, 0.3105, 0.625, 0.3105, 0.625, 0.4365, 0.625, 0.4365, 0.625, 0.3105, 0.0, 0.0, 0.0, 0.0, 0.0, 0.0, 0.0, 0.0, 0.0, 0.0, 0.0, 0.0, 0.0, 0.0, 0.0, 0.0, 0.0, 0.0, 0.0, 0.0, 0.0, 0.0, 0.0, 0.0, 0.0, 0.0, 0.0, 0.0, 0.0, 0.0, 0.0, 0.0, 0.0, 0.0, 0.0, 0.0, 0.0, 0.0, 0.0, 0.0, 0.0, 0.0, 0.0, 0.0, 0.0, 0.0, 0.0, 0.0, 0.0, 0.0, 0.0, 0.0, 0.0, 0.0, 0.0, 0.0, 0.0, 0.0, 0.0, 0.0, 0.0, 0.0, 0.0, 0.0, 0.8145, 0.5, 0.6885, 0.5, 0.6885, 0.5, 0.8145, 0.5, 0.8145, 0.5, 0.6885, 0.5, 0.6885, 0.5, 0.8145, 0.5, 0.8145, 0.5, 0.6885, 0.5, 0.6885, 0.5, 0.8145, 0.5, 0.8145, 0.5, 0.6885, 0.5, 0.6885, 0.5, 0.8145, 0.5, 0.625, 0.3105, 0.625, 0.4365, 0.625, 0.4365, 0.625, 0.3105, 0.6466, 0.5549, 0.7494, 0.5549, 0.7494, 0.6448, 0.6466, 0.6448, 0.6466, 0.54, 0.7494, 0.54, 0.7494, 0.5549, 0.6466, 0.5549, 0.7494, 0.54, 0.8521, 0.54, 0.8521, 0.5549, 0.7494, 0.5549, 0.6466, 0.54, 0.6466, 0.5924, 0.6466, 0.6448, 0.6431, 0.6566, 0.6431, 0.5282, 0.8521, 0.6448, 0.8521, 0.5924, 0.8521, 0.54, 0.8556, 0.5282, 0.8556, 0.6566, 0.8521, 0.54, 0.7494, 0.54, 0.6466, 0.54, 0.6431, 0.5282, 0.8556, 0.5282, 0.6466, 0.6448, 0.7494, 0.6448, 0.8521, 0.6448, 0.8556, 0.6566, 0.6431, 0.6566])
me_cube.materials.append(mat_material_001)
me_cube.use_remesh_preserve_volume = False
me_cube.use_remesh_preserve_attributes = False
me_cube.use_mirror_vertex_groups = False
me_cube.update()

# ---- objects
ob_light = bpy.data.objects.new('Light', light_light)
ob_camera = bpy.data.objects.new('Camera', cam_camera)
ob_cube = bpy.data.objects.new('Cube', me_cube)

# ---- transforms, parenting, visibility, modifiers, constraints
ob_light.location = (0.2534, -3.657, 5.904)
ob_light.rotation_euler = (0.6503, 0.05522, 1.866)
ob_light.lock_rotations_4d = False
ob_light.empty_display_type = 'ARROWS'
ob_light.color = (0.0, 0.0, 0.0, 0.0)
ob_light.lineart.crease_threshold = 0.0
ob_camera.location = (7.359, -6.926, 4.958)
ob_camera.rotation_euler = (1.109, 0.0, 0.8149)
ob_camera.lock_rotations_4d = False
ob_camera.empty_display_type = 'ARROWS'
ob_camera.color = (0.0, 0.0, 0.0, 0.0)
ob_camera.display_type = 'WIRE'
ob_camera.lineart.crease_threshold = 0.0
ob_cube.location = (0.0, 0.0, 0.0)
ob_cube.scale = (1.222, 2.109, 0.08606)
ob_cube.lineart.crease_threshold = 0.0
_m = ob_cube.modifiers.new('Auto Smooth', 'NODES')
_m.node_group = ng_auto_smooth
_gi = [s.identifier for s in ng_auto_smooth.interface.items_tree if s.item_type == 'SOCKET' and s.in_out == 'INPUT']
_m[_gi[1]] = 0.5236  # Angle

# ---- collection membership
col_collection.objects.link(ob_light)
col_collection.objects.link(ob_camera)
col_collection.objects.link(ob_cube)

# ---- scene / render settings (as saved in the file)
scene.camera = ob_camera
scene.frame_start = 1; scene.frame_end = 250; scene.frame_set(31)
scene.render.engine = 'BLENDER_EEVEE_NEXT'
scene.cycles.use_denoising = False
scene.cycles.samples = 128
scene.cycles.sampling_pattern = 'TABULATED_SOBOL'
scene.cycles.use_adaptive_sampling = False
scene.cycles.use_light_tree = False
scene.view_settings.view_transform = 'Filmic'
bpy.context.view_layer.update()
